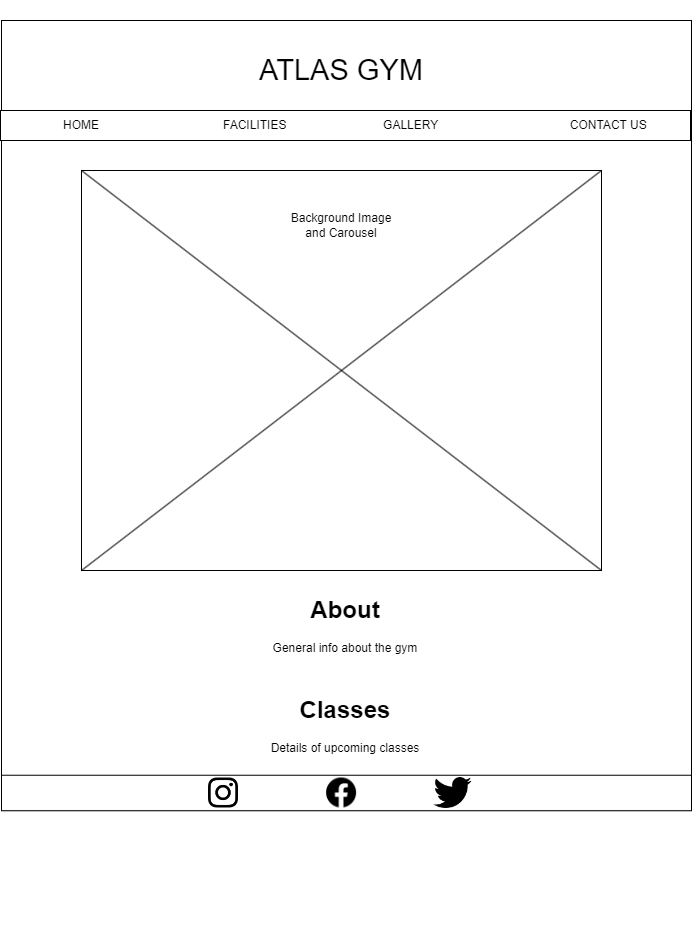

The diagram above was exported from draw.io. Its source (the exported page's mxGraphModel, read from the mxfile embedded in the PNG):
<mxGraphModel dx="1434" dy="768" grid="1" gridSize="10" guides="1" tooltips="1" connect="1" arrows="1" fold="1" page="1" pageScale="1" pageWidth="827" pageHeight="1169" math="0" shadow="0">
  <root>
    <mxCell id="0" />
    <mxCell id="1" parent="0" />
    <mxCell id="kj_rWaNvEZtU_S0R_Xny-1" value="" style="rounded=0;whiteSpace=wrap;html=1;" vertex="1" parent="1">
      <mxGeometry x="70" y="30" width="690" height="790" as="geometry" />
    </mxCell>
    <mxCell id="kj_rWaNvEZtU_S0R_Xny-6" value="&lt;font style=&quot;font-size: 29px;&quot;&gt;ATLAS GYM&lt;/font&gt;" style="text;html=1;strokeColor=none;fillColor=none;align=center;verticalAlign=middle;whiteSpace=wrap;rounded=0;" vertex="1" parent="1">
      <mxGeometry x="300" y="10" width="220" height="140" as="geometry" />
    </mxCell>
    <mxCell id="kj_rWaNvEZtU_S0R_Xny-11" value="" style="rounded=0;whiteSpace=wrap;html=1;" vertex="1" parent="1">
      <mxGeometry x="150" y="180" width="520" height="400" as="geometry" />
    </mxCell>
    <mxCell id="kj_rWaNvEZtU_S0R_Xny-13" value="" style="endArrow=none;html=1;rounded=0;exitX=0;exitY=0;exitDx=0;exitDy=0;entryX=1;entryY=1;entryDx=0;entryDy=0;" edge="1" parent="1" source="kj_rWaNvEZtU_S0R_Xny-11" target="kj_rWaNvEZtU_S0R_Xny-11">
      <mxGeometry width="50" height="50" relative="1" as="geometry">
        <mxPoint x="400" y="400" as="sourcePoint" />
        <mxPoint x="450" y="350" as="targetPoint" />
        <Array as="points" />
      </mxGeometry>
    </mxCell>
    <mxCell id="kj_rWaNvEZtU_S0R_Xny-14" value="" style="endArrow=none;html=1;rounded=0;exitX=1;exitY=0;exitDx=0;exitDy=0;entryX=0;entryY=1;entryDx=0;entryDy=0;" edge="1" parent="1" source="kj_rWaNvEZtU_S0R_Xny-11" target="kj_rWaNvEZtU_S0R_Xny-11">
      <mxGeometry width="50" height="50" relative="1" as="geometry">
        <mxPoint x="320" y="220" as="sourcePoint" />
        <mxPoint x="636" y="470" as="targetPoint" />
        <Array as="points" />
      </mxGeometry>
    </mxCell>
    <mxCell id="kj_rWaNvEZtU_S0R_Xny-15" value="Background Image&lt;br&gt;and Carousel" style="text;html=1;strokeColor=none;fillColor=none;align=center;verticalAlign=middle;whiteSpace=wrap;rounded=0;" vertex="1" parent="1">
      <mxGeometry x="345" y="210" width="130" height="50" as="geometry" />
    </mxCell>
    <mxCell id="kj_rWaNvEZtU_S0R_Xny-16" value="&lt;h1&gt;&lt;span style=&quot;background-color: initial;&quot;&gt;About&lt;/span&gt;&lt;br&gt;&lt;/h1&gt;&lt;div&gt;&lt;span style=&quot;background-color: initial;&quot;&gt;General info about the gym&lt;/span&gt;&lt;/div&gt;" style="text;html=1;strokeColor=none;fillColor=none;spacing=5;spacingTop=-20;whiteSpace=wrap;overflow=hidden;rounded=0;align=center;" vertex="1" parent="1">
      <mxGeometry x="289" y="600" width="250" height="250" as="geometry" />
    </mxCell>
    <mxCell id="kj_rWaNvEZtU_S0R_Xny-17" value="" style="group" vertex="1" connectable="0" parent="1">
      <mxGeometry x="69" y="120" width="690" height="30" as="geometry" />
    </mxCell>
    <mxCell id="kj_rWaNvEZtU_S0R_Xny-7" value="" style="rounded=0;whiteSpace=wrap;html=1;" vertex="1" parent="kj_rWaNvEZtU_S0R_Xny-17">
      <mxGeometry width="690" height="30" as="geometry" />
    </mxCell>
    <mxCell id="kj_rWaNvEZtU_S0R_Xny-8" value="HOME&lt;span style=&quot;white-space: pre;&quot;&gt;&#09;&lt;/span&gt;&lt;span style=&quot;white-space: pre;&quot;&gt;&#09;&lt;span style=&quot;white-space: pre;&quot;&gt;&#09;&lt;span style=&quot;white-space: pre;&quot;&gt;&#09;&lt;span style=&quot;white-space: pre;&quot;&gt;&#09;&lt;/span&gt;&lt;/span&gt;&lt;/span&gt;&lt;/span&gt;FACILITIES&lt;span style=&quot;white-space: pre;&quot;&gt;&#09;&lt;/span&gt;&lt;span style=&quot;white-space: pre;&quot;&gt;&#09;&lt;/span&gt;&lt;span style=&quot;white-space: pre;&quot;&gt;&#09;&lt;span style=&quot;white-space: pre;&quot;&gt;&#09;&lt;/span&gt;&lt;/span&gt;GALLERY&lt;span style=&quot;white-space: pre;&quot;&gt;&#09;&lt;/span&gt;&lt;span style=&quot;white-space: pre;&quot;&gt;&#09;&lt;span style=&quot;white-space: pre;&quot;&gt;&#09;&lt;/span&gt;&lt;span style=&quot;white-space: pre;&quot;&gt;&#09;&lt;/span&gt;&lt;span style=&quot;white-space: pre;&quot;&gt;&#09;&lt;/span&gt;&lt;/span&gt;CONTACT US" style="text;html=1;strokeColor=none;fillColor=none;align=left;verticalAlign=middle;whiteSpace=wrap;rounded=0;" vertex="1" parent="kj_rWaNvEZtU_S0R_Xny-17">
      <mxGeometry x="61.03846153846154" width="597.1153846153846" height="30" as="geometry" />
    </mxCell>
    <mxCell id="kj_rWaNvEZtU_S0R_Xny-18" value="" style="group" vertex="1" connectable="0" parent="1">
      <mxGeometry x="70" y="780" width="690" height="45" as="geometry" />
    </mxCell>
    <mxCell id="kj_rWaNvEZtU_S0R_Xny-2" value="" style="rounded=0;whiteSpace=wrap;html=1;" vertex="1" parent="kj_rWaNvEZtU_S0R_Xny-18">
      <mxGeometry y="4.7368421052631575" width="690" height="35.52631578947368" as="geometry" />
    </mxCell>
    <mxCell id="kj_rWaNvEZtU_S0R_Xny-3" value="" style="shape=image;html=1;verticalAlign=top;verticalLabelPosition=bottom;labelBackgroundColor=#ffffff;imageAspect=0;aspect=fixed;image=https://cdn1.iconfinder.com/data/icons/social-media-circle-7/512/Circled_Facebook_svg-128.png" vertex="1" parent="kj_rWaNvEZtU_S0R_Xny-18">
      <mxGeometry x="325.0961538461538" y="7.496842105263157" width="30" height="30" as="geometry" />
    </mxCell>
    <mxCell id="kj_rWaNvEZtU_S0R_Xny-4" value="" style="shape=image;html=1;verticalAlign=top;verticalLabelPosition=bottom;labelBackgroundColor=#ffffff;imageAspect=0;aspect=fixed;image=https://cdn3.iconfinder.com/data/icons/social-media-black-white-2/512/BW_Twitter_glyph_svg-128.png" vertex="1" parent="kj_rWaNvEZtU_S0R_Xny-18">
      <mxGeometry x="432.57692307692304" y="3.5" width="38" height="38" as="geometry" />
    </mxCell>
    <mxCell id="kj_rWaNvEZtU_S0R_Xny-5" value="" style="shape=image;verticalLabelPosition=bottom;labelBackgroundColor=default;verticalAlign=top;aspect=fixed;imageAspect=0;image=https://www.edigitalagency.com.au/wp-content/uploads/Instagram-logo-glyph-black-white-large-png.png;" vertex="1" parent="kj_rWaNvEZtU_S0R_Xny-18">
      <mxGeometry x="207" y="7.496842105263157" width="30" height="30" as="geometry" />
    </mxCell>
    <mxCell id="kj_rWaNvEZtU_S0R_Xny-19" value="&lt;h1 style=&quot;&quot;&gt;Classes&lt;/h1&gt;&lt;p style=&quot;text-align: left;&quot;&gt;Details of upcoming classes&lt;/p&gt;" style="text;html=1;strokeColor=none;fillColor=none;spacing=5;spacingTop=-20;whiteSpace=wrap;overflow=hidden;rounded=0;align=center;" vertex="1" parent="1">
      <mxGeometry x="289" y="700" width="250" height="250" as="geometry" />
    </mxCell>
  </root>
</mxGraphModel>